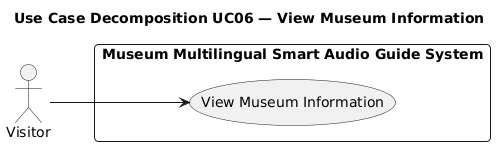

The diagram above was rendered by PlantUML. Its source (embedded in the PNG):
@startuml
title Use Case Decomposition UC06 — View Museum Information
left to right direction
skinparam defaultFontName Arial
skinparam packageStyle rectangle
skinparam roundCorner 8
skinparam shadowing false

actor "Visitor" as Visitor

rectangle "Museum Multilingual Smart Audio Guide System" {
  usecase "View Museum Information" as UC06
}

Visitor --> UC06
@enduml